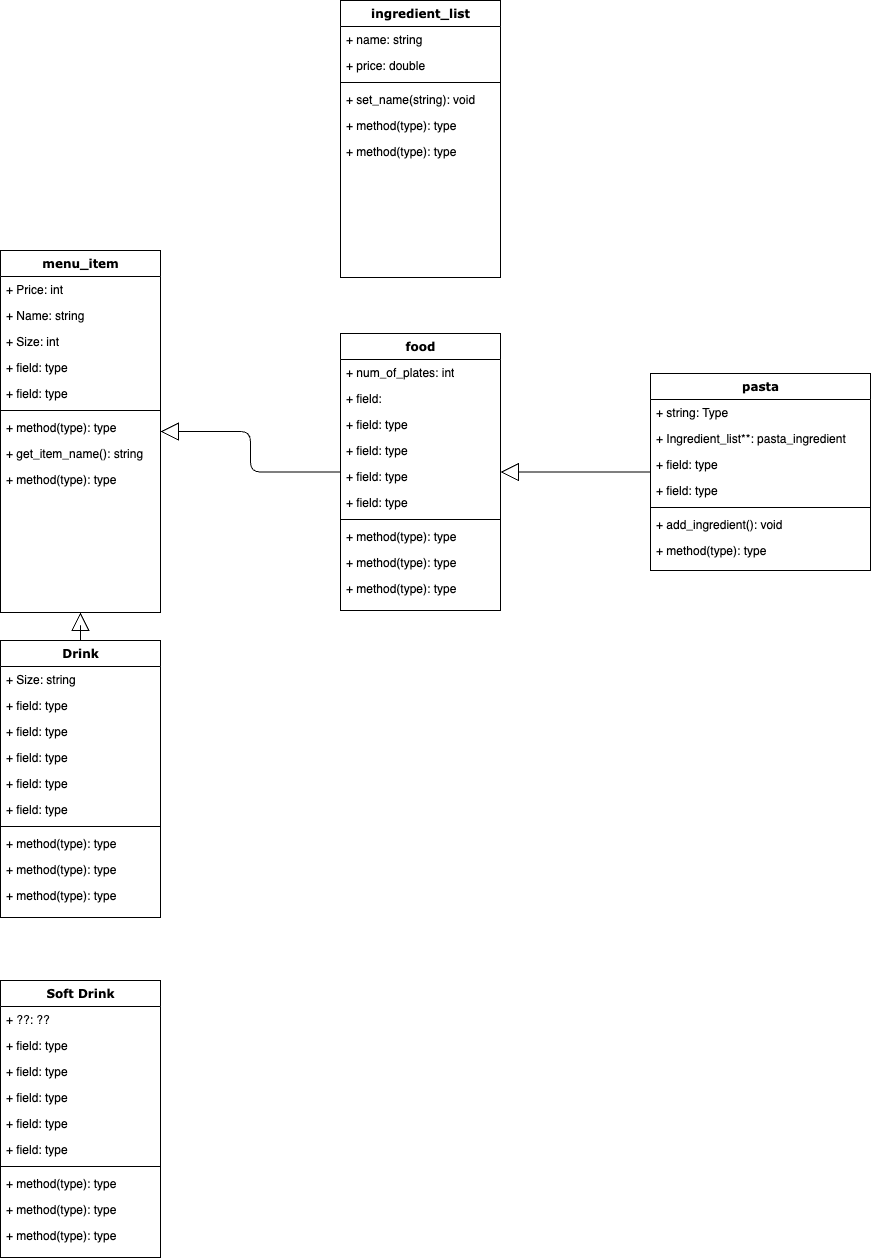

The diagram above was exported from draw.io. Its source (the exported page's mxGraphModel, read from the mxfile embedded in the PNG):
<mxGraphModel dx="954" dy="1490" grid="1" gridSize="10" guides="1" tooltips="1" connect="1" arrows="1" fold="1" page="1" pageScale="1" pageWidth="1100" pageHeight="850" background="none" math="0" shadow="0">
  <root>
    <mxCell id="0" />
    <mxCell id="1" parent="0" />
    <mxCell id="78961159f06e98e8-17" value="&lt;div&gt;menu_item&lt;br&gt;&lt;/div&gt;" style="swimlane;html=1;fontStyle=1;align=center;verticalAlign=top;childLayout=stackLayout;horizontal=1;startSize=26;horizontalStack=0;resizeParent=1;resizeLast=0;collapsible=1;marginBottom=0;swimlaneFillColor=#ffffff;rounded=0;shadow=0;comic=0;labelBackgroundColor=none;strokeWidth=1;fillColor=none;fontFamily=Verdana;fontSize=12" parent="1" vertex="1">
      <mxGeometry x="90" width="160" height="362" as="geometry" />
    </mxCell>
    <mxCell id="78961159f06e98e8-21" value="+ Price: int" style="text;html=1;strokeColor=none;fillColor=none;align=left;verticalAlign=top;spacingLeft=4;spacingRight=4;whiteSpace=wrap;overflow=hidden;rotatable=0;points=[[0,0.5],[1,0.5]];portConstraint=eastwest;" parent="78961159f06e98e8-17" vertex="1">
      <mxGeometry y="26" width="160" height="26" as="geometry" />
    </mxCell>
    <mxCell id="78961159f06e98e8-23" value="+ Name: string" style="text;html=1;strokeColor=none;fillColor=none;align=left;verticalAlign=top;spacingLeft=4;spacingRight=4;whiteSpace=wrap;overflow=hidden;rotatable=0;points=[[0,0.5],[1,0.5]];portConstraint=eastwest;" parent="78961159f06e98e8-17" vertex="1">
      <mxGeometry y="52" width="160" height="26" as="geometry" />
    </mxCell>
    <mxCell id="78961159f06e98e8-25" value="+ Size: int" style="text;html=1;strokeColor=none;fillColor=none;align=left;verticalAlign=top;spacingLeft=4;spacingRight=4;whiteSpace=wrap;overflow=hidden;rotatable=0;points=[[0,0.5],[1,0.5]];portConstraint=eastwest;" parent="78961159f06e98e8-17" vertex="1">
      <mxGeometry y="78" width="160" height="26" as="geometry" />
    </mxCell>
    <mxCell id="78961159f06e98e8-26" value="+ field: type" style="text;html=1;strokeColor=none;fillColor=none;align=left;verticalAlign=top;spacingLeft=4;spacingRight=4;whiteSpace=wrap;overflow=hidden;rotatable=0;points=[[0,0.5],[1,0.5]];portConstraint=eastwest;" parent="78961159f06e98e8-17" vertex="1">
      <mxGeometry y="104" width="160" height="26" as="geometry" />
    </mxCell>
    <mxCell id="78961159f06e98e8-24" value="+ field: type" style="text;html=1;strokeColor=none;fillColor=none;align=left;verticalAlign=top;spacingLeft=4;spacingRight=4;whiteSpace=wrap;overflow=hidden;rotatable=0;points=[[0,0.5],[1,0.5]];portConstraint=eastwest;" parent="78961159f06e98e8-17" vertex="1">
      <mxGeometry y="130" width="160" height="26" as="geometry" />
    </mxCell>
    <mxCell id="78961159f06e98e8-19" value="" style="line;html=1;strokeWidth=1;fillColor=none;align=left;verticalAlign=middle;spacingTop=-1;spacingLeft=3;spacingRight=3;rotatable=0;labelPosition=right;points=[];portConstraint=eastwest;" parent="78961159f06e98e8-17" vertex="1">
      <mxGeometry y="156" width="160" height="8" as="geometry" />
    </mxCell>
    <mxCell id="78961159f06e98e8-20" value="+ method(type): type" style="text;html=1;strokeColor=none;fillColor=none;align=left;verticalAlign=top;spacingLeft=4;spacingRight=4;whiteSpace=wrap;overflow=hidden;rotatable=0;points=[[0,0.5],[1,0.5]];portConstraint=eastwest;" parent="78961159f06e98e8-17" vertex="1">
      <mxGeometry y="164" width="160" height="26" as="geometry" />
    </mxCell>
    <mxCell id="78961159f06e98e8-27" value="+ get_item_name(): string" style="text;html=1;strokeColor=none;fillColor=none;align=left;verticalAlign=top;spacingLeft=4;spacingRight=4;whiteSpace=wrap;overflow=hidden;rotatable=0;points=[[0,0.5],[1,0.5]];portConstraint=eastwest;" parent="78961159f06e98e8-17" vertex="1">
      <mxGeometry y="190" width="160" height="26" as="geometry" />
    </mxCell>
    <mxCell id="bQjkpdZacbvUDeIpNtem-1" value="+ method(type): type" style="text;html=1;strokeColor=none;fillColor=none;align=left;verticalAlign=top;spacingLeft=4;spacingRight=4;whiteSpace=wrap;overflow=hidden;rotatable=0;points=[[0,0.5],[1,0.5]];portConstraint=eastwest;" parent="78961159f06e98e8-17" vertex="1">
      <mxGeometry y="216" width="160" height="26" as="geometry" />
    </mxCell>
    <mxCell id="78961159f06e98e8-122" style="edgeStyle=orthogonalEdgeStyle;html=1;labelBackgroundColor=none;startFill=0;startSize=8;endArrow=block;endFill=0;endSize=16;fontFamily=Verdana;fontSize=12;elbow=vertical;rounded=1;strokeColor=default;align=center;verticalAlign=middle;fontColor=default;" parent="1" source="78961159f06e98e8-43" target="78961159f06e98e8-30" edge="1">
      <mxGeometry relative="1" as="geometry" />
    </mxCell>
    <mxCell id="78961159f06e98e8-30" value="food" style="swimlane;html=1;fontStyle=1;align=center;verticalAlign=top;childLayout=stackLayout;horizontal=1;startSize=26;horizontalStack=0;resizeParent=1;resizeLast=0;collapsible=1;marginBottom=0;swimlaneFillColor=#ffffff;rounded=0;shadow=0;comic=0;labelBackgroundColor=none;strokeWidth=1;fillColor=none;fontFamily=Verdana;fontSize=12" parent="1" vertex="1">
      <mxGeometry x="430" y="83" width="160" height="277" as="geometry" />
    </mxCell>
    <mxCell id="78961159f06e98e8-31" value="+ num_of_plates: int" style="text;html=1;strokeColor=none;fillColor=none;align=left;verticalAlign=top;spacingLeft=4;spacingRight=4;whiteSpace=wrap;overflow=hidden;rotatable=0;points=[[0,0.5],[1,0.5]];portConstraint=eastwest;" parent="78961159f06e98e8-30" vertex="1">
      <mxGeometry y="26" width="160" height="26" as="geometry" />
    </mxCell>
    <mxCell id="78961159f06e98e8-32" value="+ field:" style="text;html=1;strokeColor=none;fillColor=none;align=left;verticalAlign=top;spacingLeft=4;spacingRight=4;whiteSpace=wrap;overflow=hidden;rotatable=0;points=[[0,0.5],[1,0.5]];portConstraint=eastwest;" parent="78961159f06e98e8-30" vertex="1">
      <mxGeometry y="52" width="160" height="26" as="geometry" />
    </mxCell>
    <mxCell id="78961159f06e98e8-33" value="+ field: type" style="text;html=1;strokeColor=none;fillColor=none;align=left;verticalAlign=top;spacingLeft=4;spacingRight=4;whiteSpace=wrap;overflow=hidden;rotatable=0;points=[[0,0.5],[1,0.5]];portConstraint=eastwest;" parent="78961159f06e98e8-30" vertex="1">
      <mxGeometry y="78" width="160" height="26" as="geometry" />
    </mxCell>
    <mxCell id="78961159f06e98e8-34" value="+ field: type" style="text;html=1;strokeColor=none;fillColor=none;align=left;verticalAlign=top;spacingLeft=4;spacingRight=4;whiteSpace=wrap;overflow=hidden;rotatable=0;points=[[0,0.5],[1,0.5]];portConstraint=eastwest;" parent="78961159f06e98e8-30" vertex="1">
      <mxGeometry y="104" width="160" height="26" as="geometry" />
    </mxCell>
    <mxCell id="78961159f06e98e8-36" value="+ field: type" style="text;html=1;strokeColor=none;fillColor=none;align=left;verticalAlign=top;spacingLeft=4;spacingRight=4;whiteSpace=wrap;overflow=hidden;rotatable=0;points=[[0,0.5],[1,0.5]];portConstraint=eastwest;" parent="78961159f06e98e8-30" vertex="1">
      <mxGeometry y="130" width="160" height="26" as="geometry" />
    </mxCell>
    <mxCell id="78961159f06e98e8-37" value="+ field: type" style="text;html=1;strokeColor=none;fillColor=none;align=left;verticalAlign=top;spacingLeft=4;spacingRight=4;whiteSpace=wrap;overflow=hidden;rotatable=0;points=[[0,0.5],[1,0.5]];portConstraint=eastwest;" parent="78961159f06e98e8-30" vertex="1">
      <mxGeometry y="156" width="160" height="26" as="geometry" />
    </mxCell>
    <mxCell id="78961159f06e98e8-38" value="" style="line;html=1;strokeWidth=1;fillColor=none;align=left;verticalAlign=middle;spacingTop=-1;spacingLeft=3;spacingRight=3;rotatable=0;labelPosition=right;points=[];portConstraint=eastwest;" parent="78961159f06e98e8-30" vertex="1">
      <mxGeometry y="182" width="160" height="8" as="geometry" />
    </mxCell>
    <mxCell id="78961159f06e98e8-39" value="+ method(type): type" style="text;html=1;strokeColor=none;fillColor=none;align=left;verticalAlign=top;spacingLeft=4;spacingRight=4;whiteSpace=wrap;overflow=hidden;rotatable=0;points=[[0,0.5],[1,0.5]];portConstraint=eastwest;" parent="78961159f06e98e8-30" vertex="1">
      <mxGeometry y="190" width="160" height="26" as="geometry" />
    </mxCell>
    <mxCell id="78961159f06e98e8-40" value="+ method(type): type" style="text;html=1;strokeColor=none;fillColor=none;align=left;verticalAlign=top;spacingLeft=4;spacingRight=4;whiteSpace=wrap;overflow=hidden;rotatable=0;points=[[0,0.5],[1,0.5]];portConstraint=eastwest;" parent="78961159f06e98e8-30" vertex="1">
      <mxGeometry y="216" width="160" height="26" as="geometry" />
    </mxCell>
    <mxCell id="78961159f06e98e8-42" value="+ method(type): type" style="text;html=1;strokeColor=none;fillColor=none;align=left;verticalAlign=top;spacingLeft=4;spacingRight=4;whiteSpace=wrap;overflow=hidden;rotatable=0;points=[[0,0.5],[1,0.5]];portConstraint=eastwest;" parent="78961159f06e98e8-30" vertex="1">
      <mxGeometry y="242" width="160" height="26" as="geometry" />
    </mxCell>
    <mxCell id="78961159f06e98e8-43" value="pasta" style="swimlane;html=1;fontStyle=1;align=center;verticalAlign=top;childLayout=stackLayout;horizontal=1;startSize=26;horizontalStack=0;resizeParent=1;resizeLast=0;collapsible=1;marginBottom=0;swimlaneFillColor=#ffffff;rounded=0;shadow=0;comic=0;labelBackgroundColor=none;strokeWidth=1;fillColor=none;fontFamily=Verdana;fontSize=12" parent="1" vertex="1">
      <mxGeometry x="740" y="123" width="220" height="197" as="geometry" />
    </mxCell>
    <mxCell id="78961159f06e98e8-44" value="+ string: Type&amp;nbsp;" style="text;html=1;strokeColor=none;fillColor=none;align=left;verticalAlign=top;spacingLeft=4;spacingRight=4;whiteSpace=wrap;overflow=hidden;rotatable=0;points=[[0,0.5],[1,0.5]];portConstraint=eastwest;" parent="78961159f06e98e8-43" vertex="1">
      <mxGeometry y="26" width="220" height="26" as="geometry" />
    </mxCell>
    <mxCell id="78961159f06e98e8-45" value="+ Ingredient_list**: pasta_ingredient" style="text;html=1;strokeColor=none;fillColor=none;align=left;verticalAlign=top;spacingLeft=4;spacingRight=4;whiteSpace=wrap;overflow=hidden;rotatable=0;points=[[0,0.5],[1,0.5]];portConstraint=eastwest;" parent="78961159f06e98e8-43" vertex="1">
      <mxGeometry y="52" width="220" height="26" as="geometry" />
    </mxCell>
    <mxCell id="78961159f06e98e8-49" value="+ field: type" style="text;html=1;strokeColor=none;fillColor=none;align=left;verticalAlign=top;spacingLeft=4;spacingRight=4;whiteSpace=wrap;overflow=hidden;rotatable=0;points=[[0,0.5],[1,0.5]];portConstraint=eastwest;" parent="78961159f06e98e8-43" vertex="1">
      <mxGeometry y="78" width="220" height="26" as="geometry" />
    </mxCell>
    <mxCell id="78961159f06e98e8-50" value="+ field: type" style="text;html=1;strokeColor=none;fillColor=none;align=left;verticalAlign=top;spacingLeft=4;spacingRight=4;whiteSpace=wrap;overflow=hidden;rotatable=0;points=[[0,0.5],[1,0.5]];portConstraint=eastwest;" parent="78961159f06e98e8-43" vertex="1">
      <mxGeometry y="104" width="220" height="26" as="geometry" />
    </mxCell>
    <mxCell id="78961159f06e98e8-51" value="" style="line;html=1;strokeWidth=1;fillColor=none;align=left;verticalAlign=middle;spacingTop=-1;spacingLeft=3;spacingRight=3;rotatable=0;labelPosition=right;points=[];portConstraint=eastwest;" parent="78961159f06e98e8-43" vertex="1">
      <mxGeometry y="130" width="220" height="8" as="geometry" />
    </mxCell>
    <mxCell id="78961159f06e98e8-52" value="+ add_ingredient(): void" style="text;html=1;strokeColor=none;fillColor=none;align=left;verticalAlign=top;spacingLeft=4;spacingRight=4;whiteSpace=wrap;overflow=hidden;rotatable=0;points=[[0,0.5],[1,0.5]];portConstraint=eastwest;" parent="78961159f06e98e8-43" vertex="1">
      <mxGeometry y="138" width="220" height="26" as="geometry" />
    </mxCell>
    <mxCell id="78961159f06e98e8-53" value="+ method(type): type" style="text;html=1;strokeColor=none;fillColor=none;align=left;verticalAlign=top;spacingLeft=4;spacingRight=4;whiteSpace=wrap;overflow=hidden;rotatable=0;points=[[0,0.5],[1,0.5]];portConstraint=eastwest;" parent="78961159f06e98e8-43" vertex="1">
      <mxGeometry y="164" width="220" height="26" as="geometry" />
    </mxCell>
    <mxCell id="78961159f06e98e8-121" style="edgeStyle=orthogonalEdgeStyle;html=1;labelBackgroundColor=none;startFill=0;startSize=8;endArrow=block;endFill=0;endSize=16;fontFamily=Verdana;fontSize=12;elbow=vertical;rounded=1;strokeColor=default;align=center;verticalAlign=middle;fontColor=default;" parent="1" source="78961159f06e98e8-30" target="78961159f06e98e8-17" edge="1">
      <mxGeometry relative="1" as="geometry">
        <mxPoint x="250" y="259.88235294117635" as="targetPoint" />
      </mxGeometry>
    </mxCell>
    <mxCell id="ii3zbVYPNjM7DWvOEDXx-12" style="edgeStyle=orthogonalEdgeStyle;rounded=1;orthogonalLoop=1;jettySize=auto;html=1;entryX=0.5;entryY=1;entryDx=0;entryDy=0;strokeColor=default;align=center;verticalAlign=middle;fontFamily=Verdana;fontSize=12;fontColor=default;labelBackgroundColor=none;startFill=0;startSize=8;endArrow=block;endFill=0;endSize=16;" parent="1" source="ii3zbVYPNjM7DWvOEDXx-1" target="78961159f06e98e8-17" edge="1">
      <mxGeometry relative="1" as="geometry" />
    </mxCell>
    <mxCell id="ii3zbVYPNjM7DWvOEDXx-1" value="Drink" style="swimlane;html=1;fontStyle=1;align=center;verticalAlign=top;childLayout=stackLayout;horizontal=1;startSize=26;horizontalStack=0;resizeParent=1;resizeLast=0;collapsible=1;marginBottom=0;swimlaneFillColor=#ffffff;rounded=0;shadow=0;comic=0;labelBackgroundColor=none;strokeWidth=1;fillColor=none;fontFamily=Verdana;fontSize=12" parent="1" vertex="1">
      <mxGeometry x="90" y="390" width="160" height="277" as="geometry" />
    </mxCell>
    <mxCell id="ii3zbVYPNjM7DWvOEDXx-2" value="+ Size: string" style="text;html=1;strokeColor=none;fillColor=none;align=left;verticalAlign=top;spacingLeft=4;spacingRight=4;whiteSpace=wrap;overflow=hidden;rotatable=0;points=[[0,0.5],[1,0.5]];portConstraint=eastwest;" parent="ii3zbVYPNjM7DWvOEDXx-1" vertex="1">
      <mxGeometry y="26" width="160" height="26" as="geometry" />
    </mxCell>
    <mxCell id="ii3zbVYPNjM7DWvOEDXx-3" value="+ field: type" style="text;html=1;strokeColor=none;fillColor=none;align=left;verticalAlign=top;spacingLeft=4;spacingRight=4;whiteSpace=wrap;overflow=hidden;rotatable=0;points=[[0,0.5],[1,0.5]];portConstraint=eastwest;" parent="ii3zbVYPNjM7DWvOEDXx-1" vertex="1">
      <mxGeometry y="52" width="160" height="26" as="geometry" />
    </mxCell>
    <mxCell id="ii3zbVYPNjM7DWvOEDXx-4" value="+ field: type" style="text;html=1;strokeColor=none;fillColor=none;align=left;verticalAlign=top;spacingLeft=4;spacingRight=4;whiteSpace=wrap;overflow=hidden;rotatable=0;points=[[0,0.5],[1,0.5]];portConstraint=eastwest;" parent="ii3zbVYPNjM7DWvOEDXx-1" vertex="1">
      <mxGeometry y="78" width="160" height="26" as="geometry" />
    </mxCell>
    <mxCell id="ii3zbVYPNjM7DWvOEDXx-5" value="+ field: type" style="text;html=1;strokeColor=none;fillColor=none;align=left;verticalAlign=top;spacingLeft=4;spacingRight=4;whiteSpace=wrap;overflow=hidden;rotatable=0;points=[[0,0.5],[1,0.5]];portConstraint=eastwest;" parent="ii3zbVYPNjM7DWvOEDXx-1" vertex="1">
      <mxGeometry y="104" width="160" height="26" as="geometry" />
    </mxCell>
    <mxCell id="ii3zbVYPNjM7DWvOEDXx-6" value="+ field: type" style="text;html=1;strokeColor=none;fillColor=none;align=left;verticalAlign=top;spacingLeft=4;spacingRight=4;whiteSpace=wrap;overflow=hidden;rotatable=0;points=[[0,0.5],[1,0.5]];portConstraint=eastwest;" parent="ii3zbVYPNjM7DWvOEDXx-1" vertex="1">
      <mxGeometry y="130" width="160" height="26" as="geometry" />
    </mxCell>
    <mxCell id="ii3zbVYPNjM7DWvOEDXx-7" value="+ field: type" style="text;html=1;strokeColor=none;fillColor=none;align=left;verticalAlign=top;spacingLeft=4;spacingRight=4;whiteSpace=wrap;overflow=hidden;rotatable=0;points=[[0,0.5],[1,0.5]];portConstraint=eastwest;" parent="ii3zbVYPNjM7DWvOEDXx-1" vertex="1">
      <mxGeometry y="156" width="160" height="26" as="geometry" />
    </mxCell>
    <mxCell id="ii3zbVYPNjM7DWvOEDXx-8" value="" style="line;html=1;strokeWidth=1;fillColor=none;align=left;verticalAlign=middle;spacingTop=-1;spacingLeft=3;spacingRight=3;rotatable=0;labelPosition=right;points=[];portConstraint=eastwest;" parent="ii3zbVYPNjM7DWvOEDXx-1" vertex="1">
      <mxGeometry y="182" width="160" height="8" as="geometry" />
    </mxCell>
    <mxCell id="ii3zbVYPNjM7DWvOEDXx-9" value="+ method(type): type" style="text;html=1;strokeColor=none;fillColor=none;align=left;verticalAlign=top;spacingLeft=4;spacingRight=4;whiteSpace=wrap;overflow=hidden;rotatable=0;points=[[0,0.5],[1,0.5]];portConstraint=eastwest;" parent="ii3zbVYPNjM7DWvOEDXx-1" vertex="1">
      <mxGeometry y="190" width="160" height="26" as="geometry" />
    </mxCell>
    <mxCell id="ii3zbVYPNjM7DWvOEDXx-10" value="+ method(type): type" style="text;html=1;strokeColor=none;fillColor=none;align=left;verticalAlign=top;spacingLeft=4;spacingRight=4;whiteSpace=wrap;overflow=hidden;rotatable=0;points=[[0,0.5],[1,0.5]];portConstraint=eastwest;" parent="ii3zbVYPNjM7DWvOEDXx-1" vertex="1">
      <mxGeometry y="216" width="160" height="26" as="geometry" />
    </mxCell>
    <mxCell id="ii3zbVYPNjM7DWvOEDXx-11" value="+ method(type): type" style="text;html=1;strokeColor=none;fillColor=none;align=left;verticalAlign=top;spacingLeft=4;spacingRight=4;whiteSpace=wrap;overflow=hidden;rotatable=0;points=[[0,0.5],[1,0.5]];portConstraint=eastwest;" parent="ii3zbVYPNjM7DWvOEDXx-1" vertex="1">
      <mxGeometry y="242" width="160" height="26" as="geometry" />
    </mxCell>
    <mxCell id="ii3zbVYPNjM7DWvOEDXx-13" value="Soft Drink" style="swimlane;html=1;fontStyle=1;align=center;verticalAlign=top;childLayout=stackLayout;horizontal=1;startSize=26;horizontalStack=0;resizeParent=1;resizeLast=0;collapsible=1;marginBottom=0;swimlaneFillColor=#ffffff;rounded=0;shadow=0;comic=0;labelBackgroundColor=none;strokeWidth=1;fillColor=none;fontFamily=Verdana;fontSize=12" parent="1" vertex="1">
      <mxGeometry x="90" y="730" width="160" height="277" as="geometry" />
    </mxCell>
    <mxCell id="ii3zbVYPNjM7DWvOEDXx-14" value="+ ??: ??" style="text;html=1;strokeColor=none;fillColor=none;align=left;verticalAlign=top;spacingLeft=4;spacingRight=4;whiteSpace=wrap;overflow=hidden;rotatable=0;points=[[0,0.5],[1,0.5]];portConstraint=eastwest;" parent="ii3zbVYPNjM7DWvOEDXx-13" vertex="1">
      <mxGeometry y="26" width="160" height="26" as="geometry" />
    </mxCell>
    <mxCell id="ii3zbVYPNjM7DWvOEDXx-15" value="+ field: type" style="text;html=1;strokeColor=none;fillColor=none;align=left;verticalAlign=top;spacingLeft=4;spacingRight=4;whiteSpace=wrap;overflow=hidden;rotatable=0;points=[[0,0.5],[1,0.5]];portConstraint=eastwest;" parent="ii3zbVYPNjM7DWvOEDXx-13" vertex="1">
      <mxGeometry y="52" width="160" height="26" as="geometry" />
    </mxCell>
    <mxCell id="ii3zbVYPNjM7DWvOEDXx-16" value="+ field: type" style="text;html=1;strokeColor=none;fillColor=none;align=left;verticalAlign=top;spacingLeft=4;spacingRight=4;whiteSpace=wrap;overflow=hidden;rotatable=0;points=[[0,0.5],[1,0.5]];portConstraint=eastwest;" parent="ii3zbVYPNjM7DWvOEDXx-13" vertex="1">
      <mxGeometry y="78" width="160" height="26" as="geometry" />
    </mxCell>
    <mxCell id="ii3zbVYPNjM7DWvOEDXx-17" value="+ field: type" style="text;html=1;strokeColor=none;fillColor=none;align=left;verticalAlign=top;spacingLeft=4;spacingRight=4;whiteSpace=wrap;overflow=hidden;rotatable=0;points=[[0,0.5],[1,0.5]];portConstraint=eastwest;" parent="ii3zbVYPNjM7DWvOEDXx-13" vertex="1">
      <mxGeometry y="104" width="160" height="26" as="geometry" />
    </mxCell>
    <mxCell id="ii3zbVYPNjM7DWvOEDXx-18" value="+ field: type" style="text;html=1;strokeColor=none;fillColor=none;align=left;verticalAlign=top;spacingLeft=4;spacingRight=4;whiteSpace=wrap;overflow=hidden;rotatable=0;points=[[0,0.5],[1,0.5]];portConstraint=eastwest;" parent="ii3zbVYPNjM7DWvOEDXx-13" vertex="1">
      <mxGeometry y="130" width="160" height="26" as="geometry" />
    </mxCell>
    <mxCell id="ii3zbVYPNjM7DWvOEDXx-19" value="+ field: type" style="text;html=1;strokeColor=none;fillColor=none;align=left;verticalAlign=top;spacingLeft=4;spacingRight=4;whiteSpace=wrap;overflow=hidden;rotatable=0;points=[[0,0.5],[1,0.5]];portConstraint=eastwest;" parent="ii3zbVYPNjM7DWvOEDXx-13" vertex="1">
      <mxGeometry y="156" width="160" height="26" as="geometry" />
    </mxCell>
    <mxCell id="ii3zbVYPNjM7DWvOEDXx-20" value="" style="line;html=1;strokeWidth=1;fillColor=none;align=left;verticalAlign=middle;spacingTop=-1;spacingLeft=3;spacingRight=3;rotatable=0;labelPosition=right;points=[];portConstraint=eastwest;" parent="ii3zbVYPNjM7DWvOEDXx-13" vertex="1">
      <mxGeometry y="182" width="160" height="8" as="geometry" />
    </mxCell>
    <mxCell id="ii3zbVYPNjM7DWvOEDXx-21" value="+ method(type): type" style="text;html=1;strokeColor=none;fillColor=none;align=left;verticalAlign=top;spacingLeft=4;spacingRight=4;whiteSpace=wrap;overflow=hidden;rotatable=0;points=[[0,0.5],[1,0.5]];portConstraint=eastwest;" parent="ii3zbVYPNjM7DWvOEDXx-13" vertex="1">
      <mxGeometry y="190" width="160" height="26" as="geometry" />
    </mxCell>
    <mxCell id="ii3zbVYPNjM7DWvOEDXx-22" value="+ method(type): type" style="text;html=1;strokeColor=none;fillColor=none;align=left;verticalAlign=top;spacingLeft=4;spacingRight=4;whiteSpace=wrap;overflow=hidden;rotatable=0;points=[[0,0.5],[1,0.5]];portConstraint=eastwest;" parent="ii3zbVYPNjM7DWvOEDXx-13" vertex="1">
      <mxGeometry y="216" width="160" height="26" as="geometry" />
    </mxCell>
    <mxCell id="ii3zbVYPNjM7DWvOEDXx-23" value="+ method(type): type" style="text;html=1;strokeColor=none;fillColor=none;align=left;verticalAlign=top;spacingLeft=4;spacingRight=4;whiteSpace=wrap;overflow=hidden;rotatable=0;points=[[0,0.5],[1,0.5]];portConstraint=eastwest;" parent="ii3zbVYPNjM7DWvOEDXx-13" vertex="1">
      <mxGeometry y="242" width="160" height="26" as="geometry" />
    </mxCell>
    <mxCell id="ii3zbVYPNjM7DWvOEDXx-24" value="ingredient_list" style="swimlane;html=1;fontStyle=1;align=center;verticalAlign=top;childLayout=stackLayout;horizontal=1;startSize=26;horizontalStack=0;resizeParent=1;resizeLast=0;collapsible=1;marginBottom=0;swimlaneFillColor=#ffffff;rounded=0;shadow=0;comic=0;labelBackgroundColor=none;strokeWidth=1;fillColor=none;fontFamily=Verdana;fontSize=12" parent="1" vertex="1">
      <mxGeometry x="430" y="-250" width="160" height="277" as="geometry" />
    </mxCell>
    <mxCell id="ii3zbVYPNjM7DWvOEDXx-25" value="+ name: string" style="text;html=1;strokeColor=none;fillColor=none;align=left;verticalAlign=top;spacingLeft=4;spacingRight=4;whiteSpace=wrap;overflow=hidden;rotatable=0;points=[[0,0.5],[1,0.5]];portConstraint=eastwest;" parent="ii3zbVYPNjM7DWvOEDXx-24" vertex="1">
      <mxGeometry y="26" width="160" height="26" as="geometry" />
    </mxCell>
    <mxCell id="ii3zbVYPNjM7DWvOEDXx-26" value="+ price: double" style="text;html=1;strokeColor=none;fillColor=none;align=left;verticalAlign=top;spacingLeft=4;spacingRight=4;whiteSpace=wrap;overflow=hidden;rotatable=0;points=[[0,0.5],[1,0.5]];portConstraint=eastwest;" parent="ii3zbVYPNjM7DWvOEDXx-24" vertex="1">
      <mxGeometry y="52" width="160" height="26" as="geometry" />
    </mxCell>
    <mxCell id="ii3zbVYPNjM7DWvOEDXx-31" value="" style="line;html=1;strokeWidth=1;fillColor=none;align=left;verticalAlign=middle;spacingTop=-1;spacingLeft=3;spacingRight=3;rotatable=0;labelPosition=right;points=[];portConstraint=eastwest;" parent="ii3zbVYPNjM7DWvOEDXx-24" vertex="1">
      <mxGeometry y="78" width="160" height="8" as="geometry" />
    </mxCell>
    <mxCell id="ii3zbVYPNjM7DWvOEDXx-32" value="+ set_name(string): void" style="text;html=1;strokeColor=none;fillColor=none;align=left;verticalAlign=top;spacingLeft=4;spacingRight=4;whiteSpace=wrap;overflow=hidden;rotatable=0;points=[[0,0.5],[1,0.5]];portConstraint=eastwest;" parent="ii3zbVYPNjM7DWvOEDXx-24" vertex="1">
      <mxGeometry y="86" width="160" height="26" as="geometry" />
    </mxCell>
    <mxCell id="ii3zbVYPNjM7DWvOEDXx-33" value="+ method(type): type" style="text;html=1;strokeColor=none;fillColor=none;align=left;verticalAlign=top;spacingLeft=4;spacingRight=4;whiteSpace=wrap;overflow=hidden;rotatable=0;points=[[0,0.5],[1,0.5]];portConstraint=eastwest;" parent="ii3zbVYPNjM7DWvOEDXx-24" vertex="1">
      <mxGeometry y="112" width="160" height="26" as="geometry" />
    </mxCell>
    <mxCell id="ii3zbVYPNjM7DWvOEDXx-34" value="+ method(type): type" style="text;html=1;strokeColor=none;fillColor=none;align=left;verticalAlign=top;spacingLeft=4;spacingRight=4;whiteSpace=wrap;overflow=hidden;rotatable=0;points=[[0,0.5],[1,0.5]];portConstraint=eastwest;" parent="ii3zbVYPNjM7DWvOEDXx-24" vertex="1">
      <mxGeometry y="138" width="160" height="26" as="geometry" />
    </mxCell>
  </root>
</mxGraphModel>